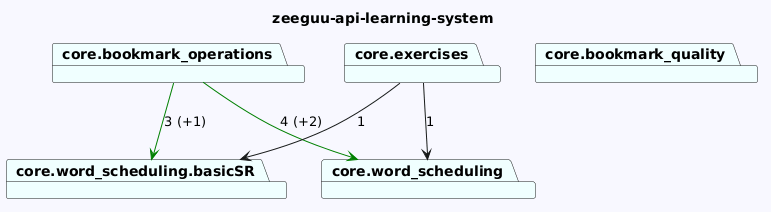

The diagram above was rendered by PlantUML. Its source (embedded in the PNG):
@startuml
skinparam backgroundColor GhostWhite
title zeeguu-api-learning-system
package "core.word_scheduling.basicSR" #Azure
package "core.bookmark_quality" #Azure
package "core.bookmark_operations" #Azure
package "core.exercises" #Azure
package "core.word_scheduling" #Azure


"core.bookmark_operations"-->"core.word_scheduling.basicSR" #Green : 3 (+1)
"core.bookmark_operations"-->"core.word_scheduling" #Green : 4 (+2)
"core.exercises"-->"core.word_scheduling.basicSR"  : 1
"core.exercises"-->"core.word_scheduling"  : 1
@enduml